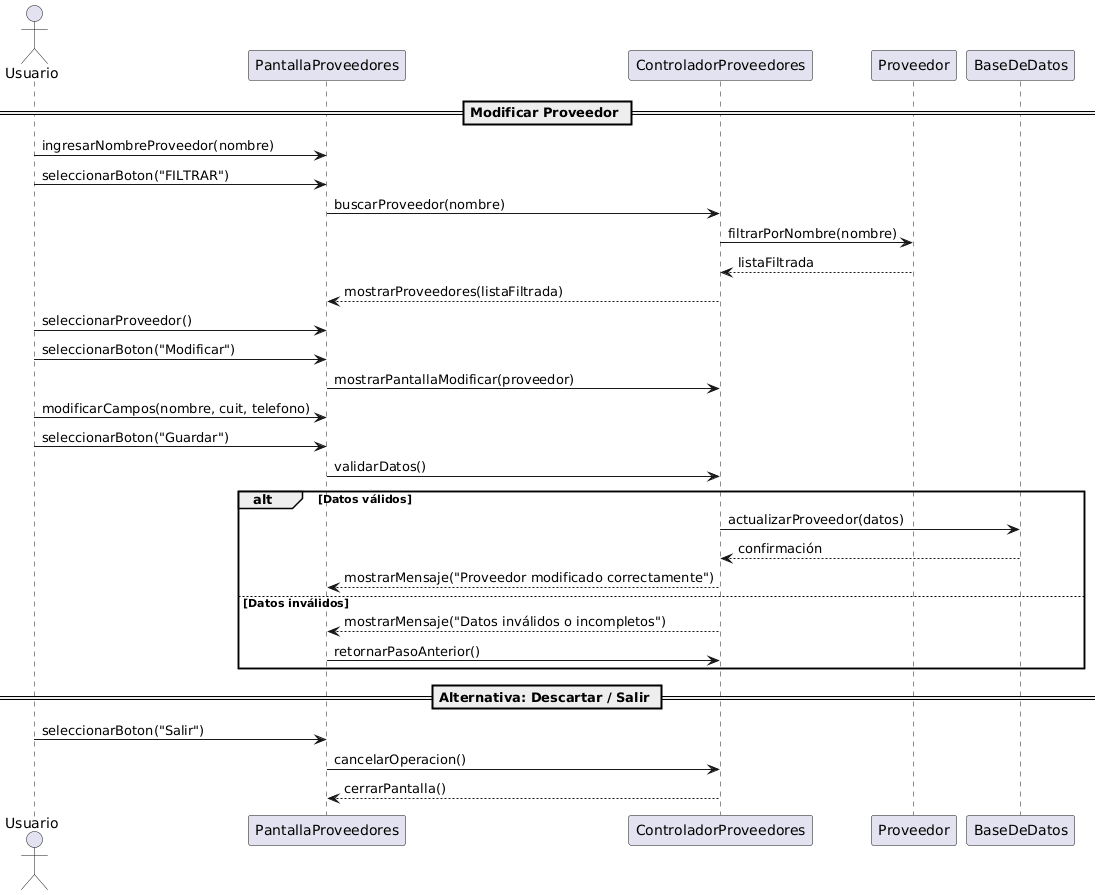

The diagram above was rendered by PlantUML. Its source (embedded in the PNG):
@startuml
actor Usuario

== Modificar Proveedor ==

Usuario -> PantallaProveedores : ingresarNombreProveedor(nombre)
Usuario -> PantallaProveedores : seleccionarBoton("FILTRAR")
PantallaProveedores -> ControladorProveedores : buscarProveedor(nombre)
ControladorProveedores -> Proveedor : filtrarPorNombre(nombre)
Proveedor --> ControladorProveedores : listaFiltrada
ControladorProveedores --> PantallaProveedores : mostrarProveedores(listaFiltrada)

Usuario -> PantallaProveedores : seleccionarProveedor()
Usuario -> PantallaProveedores : seleccionarBoton("Modificar")
PantallaProveedores -> ControladorProveedores : mostrarPantallaModificar(proveedor)

Usuario -> PantallaProveedores : modificarCampos(nombre, cuit, telefono)
Usuario -> PantallaProveedores : seleccionarBoton("Guardar")
PantallaProveedores -> ControladorProveedores : validarDatos()

alt Datos válidos
    ControladorProveedores -> BaseDeDatos : actualizarProveedor(datos)
    BaseDeDatos --> ControladorProveedores : confirmación
    ControladorProveedores --> PantallaProveedores : mostrarMensaje("Proveedor modificado correctamente")
else Datos inválidos
    ControladorProveedores --> PantallaProveedores : mostrarMensaje("Datos inválidos o incompletos")
    PantallaProveedores -> ControladorProveedores : retornarPasoAnterior()
end

== Alternativa: Descartar / Salir ==
Usuario -> PantallaProveedores : seleccionarBoton("Salir")
PantallaProveedores -> ControladorProveedores : cancelarOperacion()
ControladorProveedores --> PantallaProveedores : cerrarPantalla()
@enduml